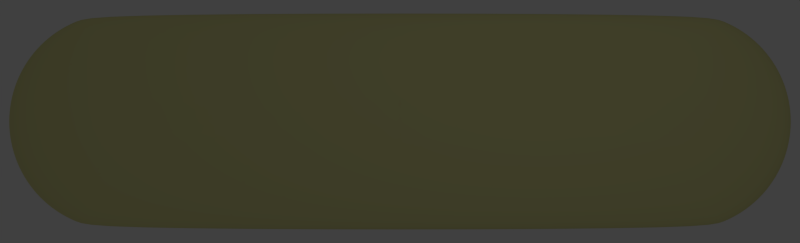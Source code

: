# Source: button_460x140.blend  (saved by Blender 2.59.0; exported with 4.5.12 LTS)
import bpy
from mathutils import Matrix  # noqa: F401  (used for matrix-valued properties, if any)

bpy.ops.wm.read_factory_settings(use_empty=True)
scene = bpy.context.scene
scene.name = 'Scene'

# ---- collections
col_collection_1 = bpy.data.collections.new('Collection 1'); scene.collection.children.link(col_collection_1)

# ---- materials (node trees are filled in below, after node groups)
mat_material_001 = bpy.data.materials.new('Material.001')
mat_material_001.alpha_threshold = 0.0
mat_material_001.use_transparent_shadow = False
mat_material_001.diffuse_color = (0.8, 0.7805, 0.3443, 1.0)
mat_material_001.specular_color = (0.954, 1.0, 0.5938)
mat_material_001.roughness = 0.5
mat_material_001.line_color = (0.0, 0.0, 0.0, 1.0)

# ---- material node trees

# ---- world
world_world = bpy.data.worlds.new('World'); scene.world = world_world
world_world.color = (0.05088, 0.05088, 0.05088)
world_world.use_sun_shadow = False
world_world.sun_shadow_jitter_overblur = 0.0
world_world.cycles.sampling_method = 'MANUAL'
world_world.cycles.sample_map_resolution = 256

# ---- cameras
cam_camera = bpy.data.cameras.new('Camera')
cam_camera.type = 'ORTHO'
cam_camera.clip_end = 100.0
cam_camera.lens = 35.0
cam_camera.ortho_scale = 7.314
cam_camera.dof.focus_distance = 0.0
cam_camera.dof.aperture_fstop = 128.0

# ---- lights
light_lamp = bpy.data.lights.new('Lamp', 'AREA')
light_lamp.transmission_factor = 0.0
light_lamp.cutoff_distance = 30.0
light_lamp.energy = 3.927
light_lamp.shadow_buffer_clip_start = 1.001
light_lamp.shadow_soft_size = 1.0
light_lamp.shadow_maximum_resolution = 0.006
light_lamp.use_absolute_resolution = True
light_lamp.size = 1.0
light_lamp.size_y = 1.0
light_lamp.cycles.use_multiple_importance_sampling = False

# ---- meshes
me_sphere = bpy.data.meshes.new('Sphere')
me_sphere.from_pydata([(2.777, 0.03806, -0.9808), (2.961, 0.07466, -0.9239), (3.13, 0.1084, -0.8315), (3.279, 0.1379, -0.7071), (3.401, 0.1622, -0.5556), (3.492, 0.1802, -0.3827), (3.547, 0.1913, -0.1951), (3.566, 0.1951, 5.96e-08), (3.547, 0.1913, 0.1951), (3.492, 0.1802, 0.3827), (3.401, 0.1622, 0.5556), (3.279, 0.1379, 0.7071), (3.13, 0.1084, 0.8315), (2.961, 0.07466, 0.9239), (2.777, 0.03806, 0.9808), (2.766, 0.07466, 0.9808), (2.939, 0.1464, 0.9239), (3.099, 0.2126, 0.8315), (3.239, 0.2706, 0.7071), (3.354, 0.3182, 0.5556), (3.439, 0.3536, 0.3827), (3.492, 0.3753, 0.1951), (3.509, 0.3827, 5.96e-08), (3.492, 0.3753, -0.1951), (3.439, 0.3536, -0.3827), (3.354, 0.3182, -0.5556), (3.239, 0.2706, -0.7071), (3.099, 0.2126, -0.8315), (2.939, 0.1464, -0.9239), (2.766, 0.07466, -0.9808), (2.748, 0.1084, -0.9808), (2.904, 0.2126, -0.9239), (3.047, 0.3087, -0.8315), (3.173, 0.3928, -0.7071), (3.277, 0.4619, -0.5556), (3.354, 0.5133, -0.3827), (3.401, 0.5449, -0.1951), (3.417, 0.5556, 5.96e-08), (3.401, 0.5449, 0.1951), (3.354, 0.5133, 0.3827), (3.277, 0.4619, 0.5556), (3.173, 0.3928, 0.7071), (3.047, 0.3087, 0.8315), (2.904, 0.2126, 0.9239), (2.748, 0.1084, 0.9808), (2.723, 0.1379, 0.9808), (2.856, 0.2706, 0.9239), (2.978, 0.3928, 0.8315), (3.086, 0.5, 0.7071), (3.173, 0.5879, 0.5556), (3.239, 0.6533, 0.3827), (3.279, 0.6935, 0.1951), (3.293, 0.7071, 5.96e-08), (3.279, 0.6935, -0.1951), (3.239, 0.6533, -0.3827), (3.173, 0.5879, -0.5556), (3.086, 0.5, -0.7071), (2.978, 0.3928, -0.8315), (2.856, 0.2706, -0.9239), (2.723, 0.1379, -0.9808), (2.694, 0.1622, -0.9808), (2.798, 0.3182, -0.9239), (2.894, 0.4619, -0.8315), (2.978, 0.5879, -0.7071), (3.047, 0.6913, -0.5556), (3.099, 0.7682, -0.3827), (3.13, 0.8155, -0.1951), (3.141, 0.8315, 5.96e-08), (3.13, 0.8155, 0.1951), (3.099, 0.7682, 0.3827), (3.047, 0.6913, 0.5556), (2.978, 0.5879, 0.7071), (2.894, 0.4619, 0.8315), (2.798, 0.3182, 0.9239), (2.694, 0.1622, 0.9808), (0.0, 0.0, 1.0), (2.66, 0.1802, 0.9808), (2.732, 0.3536, 0.9239), (2.798, 0.5133, 0.8315), (2.856, 0.6533, 0.7071), (2.904, 0.7682, 0.5556), (2.939, 0.8536, 0.3827), (2.961, 0.9061, 0.1951), (2.968, 0.9239, 5.96e-08), (2.961, 0.9061, -0.1951), (2.939, 0.8536, -0.3827), (2.904, 0.7682, -0.5556), (2.856, 0.6533, -0.7071), (2.798, 0.5133, -0.8315), (2.732, 0.3536, -0.9239), (2.66, 0.1802, -0.9808), (-1.247e-07, -3.01e-07, -1.0), (2.624, 0.1913, -0.9808), (2.66, 0.3753, -0.9239), (2.694, 0.5449, -0.8315), (2.723, 0.6935, -0.7071), (2.748, 0.8155, -0.5556), (2.766, 0.9061, -0.3827), (2.777, 0.9619, -0.1951), (2.781, 0.9808, 5.96e-08), (2.777, 0.9619, 0.1951), (2.766, 0.9061, 0.3827), (2.748, 0.8155, 0.5556), (2.723, 0.6935, 0.7071), (2.694, 0.5449, 0.8315), (2.66, 0.3753, 0.9239), (2.624, 0.1913, 0.9808), (-1.118e-08, 0.1951, 0.9808), (-2.235e-08, 0.3827, 0.9239), (-5.215e-08, 0.5556, 0.8315), (1.49e-08, 0.7071, 0.7071), (-8.941e-08, 0.8315, 0.5556), (4.47e-08, 0.9239, 0.3827), (-8.941e-08, 0.9808, 0.1951), (-1.639e-07, 1.0, 5.96e-08), (-8.941e-08, 0.9808, -0.1951), (-7.451e-08, 0.9239, -0.3827), (-8.941e-08, 0.8315, -0.5556), (1.49e-08, 0.7071, -0.7071), (-1.49e-08, 0.5556, -0.8315), (-7.451e-09, 0.3827, -0.9239), (-1.118e-08, 0.1951, -0.9808), (-0.03806, 0.1913, -0.9808), (-0.03806, 0.1913, 0.9808), (-0.03806, -0.1913, -0.9808), (-0.03806, -0.1913, 0.9808), (1.863e-08, -0.1951, 0.9808), (5.215e-08, -0.3827, 0.9239), (1.49e-07, -0.5556, 0.8315), (2.98e-08, -0.7071, 0.7071), (1.639e-07, -0.8315, 0.5556), (1.49e-08, -0.9239, 0.3827), (2.682e-07, -0.9808, 0.1951), (4.47e-07, -1.0, 5.96e-08), (2.682e-07, -0.9808, -0.1951), (8.941e-08, -0.9239, -0.3827), (1.043e-07, -0.8315, -0.5556), (2.98e-08, -0.7071, -0.7071), (8.941e-08, -0.5556, -0.8315), (2.235e-08, -0.3827, -0.9239), (2.98e-08, -0.1951, -0.9808), (2.624, -0.1913, -0.9808), (2.66, -0.3753, -0.9239), (2.694, -0.5449, -0.8315), (2.723, -0.6935, -0.7071), (2.748, -0.8155, -0.5556), (2.766, -0.9061, -0.3827), (2.777, -0.9619, -0.1951), (2.781, -0.9808, 5.96e-08), (2.777, -0.9619, 0.1951), (2.766, -0.9061, 0.3827), (2.748, -0.8155, 0.5556), (2.723, -0.6935, 0.7071), (2.694, -0.5449, 0.8315), (2.66, -0.3753, 0.9239), (2.624, -0.1913, 0.9808), (2.66, -0.1802, 0.9808), (2.732, -0.3536, 0.9239), (2.798, -0.5133, 0.8315), (2.856, -0.6533, 0.7071), (2.904, -0.7682, 0.5556), (2.939, -0.8536, 0.3827), (2.961, -0.9061, 0.1951), (2.968, -0.9239, 5.96e-08), (2.961, -0.9061, -0.1951), (2.939, -0.8536, -0.3827), (2.904, -0.7682, -0.5556), (2.856, -0.6533, -0.7071), (2.798, -0.5133, -0.8315), (2.732, -0.3536, -0.9239), (2.66, -0.1802, -0.9808), (2.694, -0.1622, -0.9808), (2.798, -0.3182, -0.9239), (2.894, -0.4619, -0.8315), (2.978, -0.5879, -0.7071), (3.047, -0.6913, -0.5556), (3.099, -0.7682, -0.3827), (3.13, -0.8155, -0.1951), (3.141, -0.8315, 5.96e-08), (3.13, -0.8155, 0.1951), (3.099, -0.7682, 0.3827), (3.047, -0.6913, 0.5556), (2.978, -0.5879, 0.7071), (2.894, -0.4619, 0.8315), (2.798, -0.3182, 0.9239), (2.694, -0.1622, 0.9808), (2.723, -0.1379, 0.9808), (2.856, -0.2706, 0.9239), (2.978, -0.3928, 0.8315), (3.086, -0.5, 0.7071), (3.173, -0.5879, 0.5556), (3.239, -0.6533, 0.3827), (3.279, -0.6935, 0.1951), (3.293, -0.7071, 5.96e-08), (3.279, -0.6935, -0.1951), (3.239, -0.6533, -0.3827), (3.173, -0.5879, -0.5556), (3.086, -0.5, -0.7071), (2.978, -0.3928, -0.8315), (2.856, -0.2706, -0.9239), (2.723, -0.1379, -0.9808), (2.748, -0.1084, -0.9808), (2.904, -0.2126, -0.9239), (3.047, -0.3087, -0.8315), (3.173, -0.3928, -0.7071), (3.277, -0.4619, -0.5556), (3.354, -0.5133, -0.3827), (3.401, -0.5449, -0.1951), (3.417, -0.5556, 5.96e-08), (3.401, -0.5449, 0.1951), (3.354, -0.5133, 0.3827), (3.277, -0.4619, 0.5556), (3.173, -0.3928, 0.7071), (3.047, -0.3087, 0.8315), (2.904, -0.2126, 0.9239), (2.748, -0.1084, 0.9808), (2.766, -0.07466, 0.9808), (2.939, -0.1464, 0.9239), (3.099, -0.2126, 0.8315), (3.239, -0.2706, 0.7071), (3.354, -0.3182, 0.5556), (3.439, -0.3536, 0.3827), (3.492, -0.3753, 0.1951), (3.509, -0.3827, 5.96e-08), (3.492, -0.3753, -0.1951), (3.439, -0.3536, -0.3827), (3.354, -0.3182, -0.5556), (3.239, -0.2706, -0.7071), (3.099, -0.2126, -0.8315), (2.939, -0.1464, -0.9239), (2.766, -0.07466, -0.9808), (2.777, -0.03806, -0.9808), (2.961, -0.07466, -0.9239), (3.13, -0.1084, -0.8315), (3.279, -0.1379, -0.7071), (3.401, -0.1622, -0.5556), (3.492, -0.1802, -0.3827), (3.547, -0.1913, -0.1951), (3.566, -0.1951, 5.96e-08), (3.547, -0.1913, 0.1951), (3.492, -0.1802, 0.3827), (3.401, -0.1622, 0.5556), (3.279, -0.1379, 0.7071), (3.13, -0.1084, 0.8315), (2.961, -0.07466, 0.9239), (2.777, -0.03806, 0.9808), (2.781, 1.49e-08, 0.9808), (2.968, 6.706e-08, 0.9239), (3.141, 2.161e-07, 0.8315), (3.293, 8.941e-08, 0.7071), (3.417, 2.235e-07, 0.5556), (3.509, 5.96e-08, 0.3827), (3.566, 2.831e-07, 0.1951), (3.586, 4.768e-07, 5.96e-08), (3.566, 2.831e-07, -0.1951), (3.509, 1.788e-07, -0.3827), (3.417, 1.341e-07, -0.5556), (3.293, 8.941e-08, -0.7071), (3.141, 1.49e-07, -0.8315), (2.968, 5.215e-08, -0.9239), (2.781, 4.098e-08, -0.9808)], [], [(91, 0, 260), (0, 1, 259, 260), (258, 259, 1, 2), (257, 258, 2, 3), (256, 257, 3, 4), (255, 256, 4, 5), (254, 255, 5, 6), (253, 254, 6, 7), (252, 253, 7, 8), (251, 252, 8, 9), (250, 251, 9, 10), (249, 250, 10, 11), (248, 249, 11, 12), (247, 248, 12, 13), (246, 247, 13, 14), (75, 246, 14), (75, 14, 15), (14, 13, 16, 15), (13, 12, 17, 16), (12, 11, 18, 17), (11, 10, 19, 18), (10, 9, 20, 19), (9, 8, 21, 20), (8, 7, 22, 21), (7, 6, 23, 22), (6, 5, 24, 23), (5, 4, 25, 24), (4, 3, 26, 25), (3, 2, 27, 26), (2, 1, 28, 27), (1, 0, 29, 28), (0, 91, 29), (29, 91, 30), (28, 29, 30, 31), (27, 28, 31, 32), (26, 27, 32, 33), (25, 26, 33, 34), (24, 25, 34, 35), (23, 24, 35, 36), (22, 23, 36, 37), (21, 22, 37, 38), (20, 21, 38, 39), (19, 20, 39, 40), (18, 19, 40, 41), (17, 18, 41, 42), (16, 17, 42, 43), (15, 16, 43, 44), (75, 15, 44), (75, 44, 45), (44, 43, 46, 45), (43, 42, 47, 46), (42, 41, 48, 47), (41, 40, 49, 48), (40, 39, 50, 49), (39, 38, 51, 50), (38, 37, 52, 51), (37, 36, 53, 52), (36, 35, 54, 53), (35, 34, 55, 54), (34, 33, 56, 55), (33, 32, 57, 56), (32, 31, 58, 57), (31, 30, 59, 58), (30, 91, 59), (59, 91, 60), (58, 59, 60, 61), (57, 58, 61, 62), (56, 57, 62, 63), (55, 56, 63, 64), (54, 55, 64, 65), (53, 54, 65, 66), (52, 53, 66, 67), (51, 52, 67, 68), (50, 51, 68, 69), (49, 50, 69, 70), (48, 49, 70, 71), (47, 48, 71, 72), (46, 47, 72, 73), (45, 46, 73, 74), (75, 45, 74), (75, 74, 76), (74, 73, 77, 76), (73, 72, 78, 77), (72, 71, 79, 78), (71, 70, 80, 79), (70, 69, 81, 80), (69, 68, 82, 81), (68, 67, 83, 82), (67, 66, 84, 83), (66, 65, 85, 84), (65, 64, 86, 85), (64, 63, 87, 86), (63, 62, 88, 87), (62, 61, 89, 88), (61, 60, 90, 89), (60, 91, 90), (90, 91, 92), (89, 90, 92, 93), (88, 89, 93, 94), (87, 88, 94, 95), (86, 87, 95, 96), (85, 86, 96, 97), (84, 85, 97, 98), (83, 84, 98, 99), (82, 83, 99, 100), (81, 82, 100, 101), (80, 81, 101, 102), (79, 80, 102, 103), (78, 79, 103, 104), (77, 78, 104, 105), (76, 77, 105, 106), (75, 76, 106), (75, 106, 107), (106, 105, 108, 107), (105, 104, 109, 108), (104, 103, 110, 109), (103, 102, 111, 110), (102, 101, 112, 111), (101, 100, 113, 112), (100, 99, 114, 113), (99, 98, 115, 114), (98, 97, 116, 115), (97, 96, 117, 116), (96, 95, 118, 117), (95, 94, 119, 118), (94, 93, 120, 119), (93, 92, 121, 120), (92, 91, 121), (121, 91, 122), (75, 107, 123), (75, 125, 126), (124, 91, 140), (140, 91, 141), (139, 140, 141, 142), (138, 139, 142, 143), (137, 138, 143, 144), (136, 137, 144, 145), (135, 136, 145, 146), (134, 135, 146, 147), (133, 134, 147, 148), (132, 133, 148, 149), (131, 132, 149, 150), (130, 131, 150, 151), (129, 130, 151, 152), (128, 129, 152, 153), (127, 128, 153, 154), (126, 127, 154, 155), (75, 126, 155), (75, 155, 156), (155, 154, 157, 156), (154, 153, 158, 157), (153, 152, 159, 158), (152, 151, 160, 159), (151, 150, 161, 160), (150, 149, 162, 161), (149, 148, 163, 162), (148, 147, 164, 163), (147, 146, 165, 164), (146, 145, 166, 165), (145, 144, 167, 166), (144, 143, 168, 167), (143, 142, 169, 168), (142, 141, 170, 169), (141, 91, 170), (170, 91, 171), (169, 170, 171, 172), (168, 169, 172, 173), (167, 168, 173, 174), (166, 167, 174, 175), (165, 166, 175, 176), (164, 165, 176, 177), (163, 164, 177, 178), (162, 163, 178, 179), (161, 162, 179, 180), (160, 161, 180, 181), (159, 160, 181, 182), (158, 159, 182, 183), (157, 158, 183, 184), (156, 157, 184, 185), (75, 156, 185), (75, 185, 186), (185, 184, 187, 186), (184, 183, 188, 187), (183, 182, 189, 188), (182, 181, 190, 189), (181, 180, 191, 190), (180, 179, 192, 191), (179, 178, 193, 192), (178, 177, 194, 193), (177, 176, 195, 194), (176, 175, 196, 195), (175, 174, 197, 196), (174, 173, 198, 197), (173, 172, 199, 198), (172, 171, 200, 199), (171, 91, 200), (200, 91, 201), (199, 200, 201, 202), (198, 199, 202, 203), (197, 198, 203, 204), (196, 197, 204, 205), (195, 196, 205, 206), (194, 195, 206, 207), (193, 194, 207, 208), (192, 193, 208, 209), (191, 192, 209, 210), (190, 191, 210, 211), (189, 190, 211, 212), (188, 189, 212, 213), (187, 188, 213, 214), (186, 187, 214, 215), (75, 186, 215), (75, 215, 216), (215, 214, 217, 216), (214, 213, 218, 217), (213, 212, 219, 218), (212, 211, 220, 219), (211, 210, 221, 220), (210, 209, 222, 221), (209, 208, 223, 222), (208, 207, 224, 223), (207, 206, 225, 224), (206, 205, 226, 225), (205, 204, 227, 226), (204, 203, 228, 227), (203, 202, 229, 228), (202, 201, 230, 229), (201, 91, 230), (230, 91, 231), (229, 230, 231, 232), (228, 229, 232, 233), (227, 228, 233, 234), (226, 227, 234, 235), (225, 226, 235, 236), (224, 225, 236, 237), (223, 224, 237, 238), (222, 223, 238, 239), (221, 222, 239, 240), (220, 221, 240, 241), (219, 220, 241, 242), (218, 219, 242, 243), (217, 218, 243, 244), (216, 217, 244, 245), (75, 216, 245), (75, 245, 246), (245, 244, 247, 246), (244, 243, 248, 247), (243, 242, 249, 248), (242, 241, 250, 249), (241, 240, 251, 250), (240, 239, 252, 251), (239, 238, 253, 252), (238, 237, 254, 253), (237, 236, 255, 254), (236, 235, 256, 255), (235, 234, 257, 256), (234, 233, 258, 257), (233, 232, 259, 258), (232, 231, 260, 259), (231, 91, 260)])
me_sphere.polygons.foreach_set('use_smooth', [True] * 260)
me_sphere.materials.append(mat_material_001)
me_sphere.use_remesh_preserve_volume = False
me_sphere.use_remesh_preserve_attributes = False
me_sphere.use_mirror_vertex_groups = False
me_sphere.update()

# ---- objects
ob_sphere = bpy.data.objects.new('Sphere', me_sphere)
ob_lamp = bpy.data.objects.new('Lamp', light_lamp)
ob_camera = bpy.data.objects.new('Camera', cam_camera)

# ---- transforms, parenting, visibility, modifiers, constraints
ob_sphere.location = (0.0, 0.0, 0.0)
ob_sphere.scale = (1.0, 1.0, 0.2754)
ob_sphere.lineart.crease_threshold = 0.0
_m = ob_sphere.modifiers.new('Mirror', 'MIRROR')
_m = ob_sphere.modifiers.new('Subsurf', 'SUBSURF')
_m.uv_smooth = 'PRESERVE_CORNERS'
_m.quality = 2
_m.levels = 2
_m.show_only_control_edges = False
ob_lamp.location = (1.293, 1.504, 5.904)
ob_lamp.lock_rotations_4d = False
ob_lamp.empty_display_type = 'ARROWS'
ob_lamp.color = (0.0, 0.0, 0.0, 0.0)
ob_lamp.lineart.crease_threshold = 0.0
ob_camera.location = (0.0, 0.0, 5.0)
ob_camera.lock_rotations_4d = False
ob_camera.empty_display_type = 'ARROWS'
ob_camera.color = (0.0, 0.0, 0.0, 0.0)
ob_camera.display_type = 'WIRE'
ob_camera.lineart.crease_threshold = 0.0

# ---- collection membership
col_collection_1.objects.link(ob_sphere)
col_collection_1.objects.link(ob_lamp)
col_collection_1.objects.link(ob_camera)

# ---- scene / render settings (as saved in the file)
scene.camera = ob_camera
scene.frame_start = 1; scene.frame_end = 250; scene.frame_set(1)
scene.render.engine = 'BLENDER_EEVEE_NEXT'
scene.render.image_settings.quality = 100
scene.render.image_settings.compression = 100
scene.render.image_settings.exr_codec = 'RLE'
scene.render.resolution_x = 460
scene.render.resolution_y = 140
scene.render.dither_intensity = 0.0
scene.render.bake_margin = 2
scene.render.bake_bias = 0.0
scene.cycles.use_denoising = False
scene.cycles.samples = 10
scene.cycles.sampling_pattern = 'TABULATED_SOBOL'
scene.cycles.light_sampling_threshold = 0.0
scene.cycles.use_adaptive_sampling = False
scene.cycles.use_light_tree = False
scene.cycles.blur_glossy = 0.0
scene.cycles.volume_bounces = 1
scene.cycles.pixel_filter_type = 'GAUSSIAN'
scene.cycles.sample_clamp_indirect = 0.0
scene.view_settings.view_transform = 'Standard'
bpy.context.view_layer.update()
